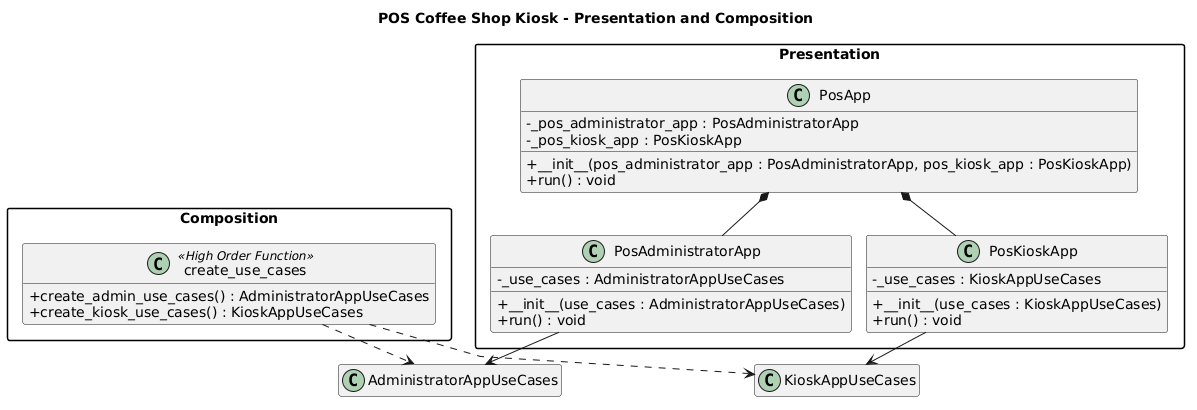

The diagram above was rendered by PlantUML. Its source (embedded in the PNG):
@startuml
top to bottom direction
skinparam shadowing false
skinparam classAttributeIconSize 0
skinparam packageStyle rectangle
skinparam linetype polyline
skinparam nodesep 15
skinparam ranksep 30
hide empty members

title POS Coffee Shop Kiosk - Presentation and Composition

package "Composition" {
  class create_use_cases <<High Order Function>> {
    + create_admin_use_cases() : AdministratorAppUseCases
    + create_kiosk_use_cases() : KioskAppUseCases
  }
}

package "Presentation" {
  class PosApp {
    - _pos_administrator_app : PosAdministratorApp
    - _pos_kiosk_app : PosKioskApp
    + __init__(pos_administrator_app : PosAdministratorApp, pos_kiosk_app : PosKioskApp)
    + run() : void
  }

  class PosAdministratorApp {
    - _use_cases : AdministratorAppUseCases
    + __init__(use_cases : AdministratorAppUseCases)
    + run() : void
  }

  class PosKioskApp {
    - _use_cases : KioskAppUseCases
    + __init__(use_cases : KioskAppUseCases)
    + run() : void
  }
}

create_use_cases ..> AdministratorAppUseCases
create_use_cases ..> KioskAppUseCases

PosApp *-- PosAdministratorApp
PosApp *-- PosKioskApp
PosAdministratorApp --> AdministratorAppUseCases
PosKioskApp --> KioskAppUseCases
@enduml